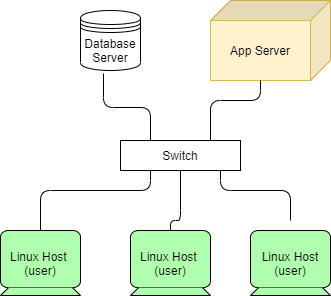

The diagram above was exported from draw.io. Its source (the exported page's mxGraphModel, read from the mxfile embedded in the PNG):
<mxGraphModel dx="868" dy="433" grid="1" gridSize="10" guides="1" tooltips="1" connect="1" arrows="1" fold="1" page="1" pageScale="1" pageWidth="1100" pageHeight="850" math="0" shadow="0">
  <root>
    <mxCell id="0" />
    <mxCell id="1" parent="0" />
    <mxCell id="-SaWky7LwFGSV8K3qSuy-1" value="Switch" style="rounded=0;whiteSpace=wrap;html=1;" vertex="1" parent="1">
      <mxGeometry x="340" y="200" width="120" height="30" as="geometry" />
    </mxCell>
    <mxCell id="-SaWky7LwFGSV8K3qSuy-4" value="App Server" style="shape=cube;whiteSpace=wrap;html=1;boundedLbl=1;backgroundOutline=1;darkOpacity=0.05;darkOpacity2=0.1;rotation=0;fillColor=#fff2cc;strokeColor=#d6b656;direction=south;" vertex="1" parent="1">
      <mxGeometry x="430" y="60" width="120" height="80" as="geometry" />
    </mxCell>
    <mxCell id="-SaWky7LwFGSV8K3qSuy-5" value="Database Server" style="shape=datastore;whiteSpace=wrap;html=1;gradientColor=#ffffff;" vertex="1" parent="1">
      <mxGeometry x="300" y="70" width="60" height="60" as="geometry" />
    </mxCell>
    <mxCell id="-SaWky7LwFGSV8K3qSuy-6" value="Linux Host&amp;nbsp;&lt;br&gt;(user)" style="html=1;outlineConnect=0;whiteSpace=wrap;fillColor=#AFFFAF;shape=mxgraph.archimate3.device;" vertex="1" parent="1">
      <mxGeometry x="220" y="290" width="80" height="65" as="geometry" />
    </mxCell>
    <mxCell id="-SaWky7LwFGSV8K3qSuy-7" value="Linux Host&lt;br&gt;(user)" style="html=1;outlineConnect=0;whiteSpace=wrap;fillColor=#AFFFAF;shape=mxgraph.archimate3.device;" vertex="1" parent="1">
      <mxGeometry x="470" y="290" width="80" height="65" as="geometry" />
    </mxCell>
    <mxCell id="-SaWky7LwFGSV8K3qSuy-8" value="Linux Host&amp;nbsp;&lt;br&gt;(user)" style="html=1;outlineConnect=0;whiteSpace=wrap;fillColor=#AFFFAF;shape=mxgraph.archimate3.device;" vertex="1" parent="1">
      <mxGeometry x="350" y="290" width="80" height="65" as="geometry" />
    </mxCell>
    <mxCell id="-SaWky7LwFGSV8K3qSuy-11" value="" style="edgeStyle=elbowEdgeStyle;html=1;endArrow=none;elbow=vertical;entryX=0.25;entryY=1;entryDx=0;entryDy=0;" edge="1" parent="1" source="-SaWky7LwFGSV8K3qSuy-6" target="-SaWky7LwFGSV8K3qSuy-1">
      <mxGeometry width="100" height="75" relative="1" as="geometry">
        <mxPoint x="370" y="265" as="sourcePoint" />
        <mxPoint x="401" y="230" as="targetPoint" />
        <Array as="points">
          <mxPoint x="330" y="250" />
        </Array>
      </mxGeometry>
    </mxCell>
    <mxCell id="-SaWky7LwFGSV8K3qSuy-12" value="" style="edgeStyle=elbowEdgeStyle;html=1;endArrow=none;elbow=vertical;entryX=0.25;entryY=0;entryDx=0;entryDy=0;exitX=0.383;exitY=1.05;exitDx=0;exitDy=0;exitPerimeter=0;" edge="1" parent="1" source="-SaWky7LwFGSV8K3qSuy-5" target="-SaWky7LwFGSV8K3qSuy-1">
      <mxGeometry width="100" height="75" relative="1" as="geometry">
        <mxPoint x="270" y="300" as="sourcePoint" />
        <mxPoint x="411" y="240" as="targetPoint" />
        <Array as="points" />
      </mxGeometry>
    </mxCell>
    <mxCell id="-SaWky7LwFGSV8K3qSuy-13" value="" style="edgeStyle=elbowEdgeStyle;html=1;endArrow=none;elbow=vertical;entryX=0.75;entryY=0;entryDx=0;entryDy=0;exitX=0;exitY=0;exitDx=80;exitDy=70;exitPerimeter=0;" edge="1" parent="1" source="-SaWky7LwFGSV8K3qSuy-4" target="-SaWky7LwFGSV8K3qSuy-1">
      <mxGeometry width="100" height="75" relative="1" as="geometry">
        <mxPoint x="280" y="310" as="sourcePoint" />
        <mxPoint x="430" y="250" as="targetPoint" />
        <Array as="points">
          <mxPoint x="440" y="160" />
        </Array>
      </mxGeometry>
    </mxCell>
    <mxCell id="-SaWky7LwFGSV8K3qSuy-14" value="" style="edgeStyle=elbowEdgeStyle;html=1;endArrow=none;elbow=vertical;entryX=0.5;entryY=1;entryDx=0;entryDy=0;exitX=0.5;exitY=0;exitDx=0;exitDy=0;exitPerimeter=0;" edge="1" parent="1" source="-SaWky7LwFGSV8K3qSuy-8" target="-SaWky7LwFGSV8K3qSuy-1">
      <mxGeometry width="100" height="75" relative="1" as="geometry">
        <mxPoint x="290" y="320" as="sourcePoint" />
        <mxPoint x="431" y="260" as="targetPoint" />
        <Array as="points">
          <mxPoint x="360" y="280" />
        </Array>
      </mxGeometry>
    </mxCell>
    <mxCell id="-SaWky7LwFGSV8K3qSuy-15" value="" style="edgeStyle=elbowEdgeStyle;html=1;endArrow=none;elbow=vertical;" edge="1" parent="1">
      <mxGeometry width="100" height="75" relative="1" as="geometry">
        <mxPoint x="510" y="280" as="sourcePoint" />
        <mxPoint x="440" y="230" as="targetPoint" />
        <Array as="points">
          <mxPoint x="490" y="250" />
        </Array>
      </mxGeometry>
    </mxCell>
  </root>
</mxGraphModel>